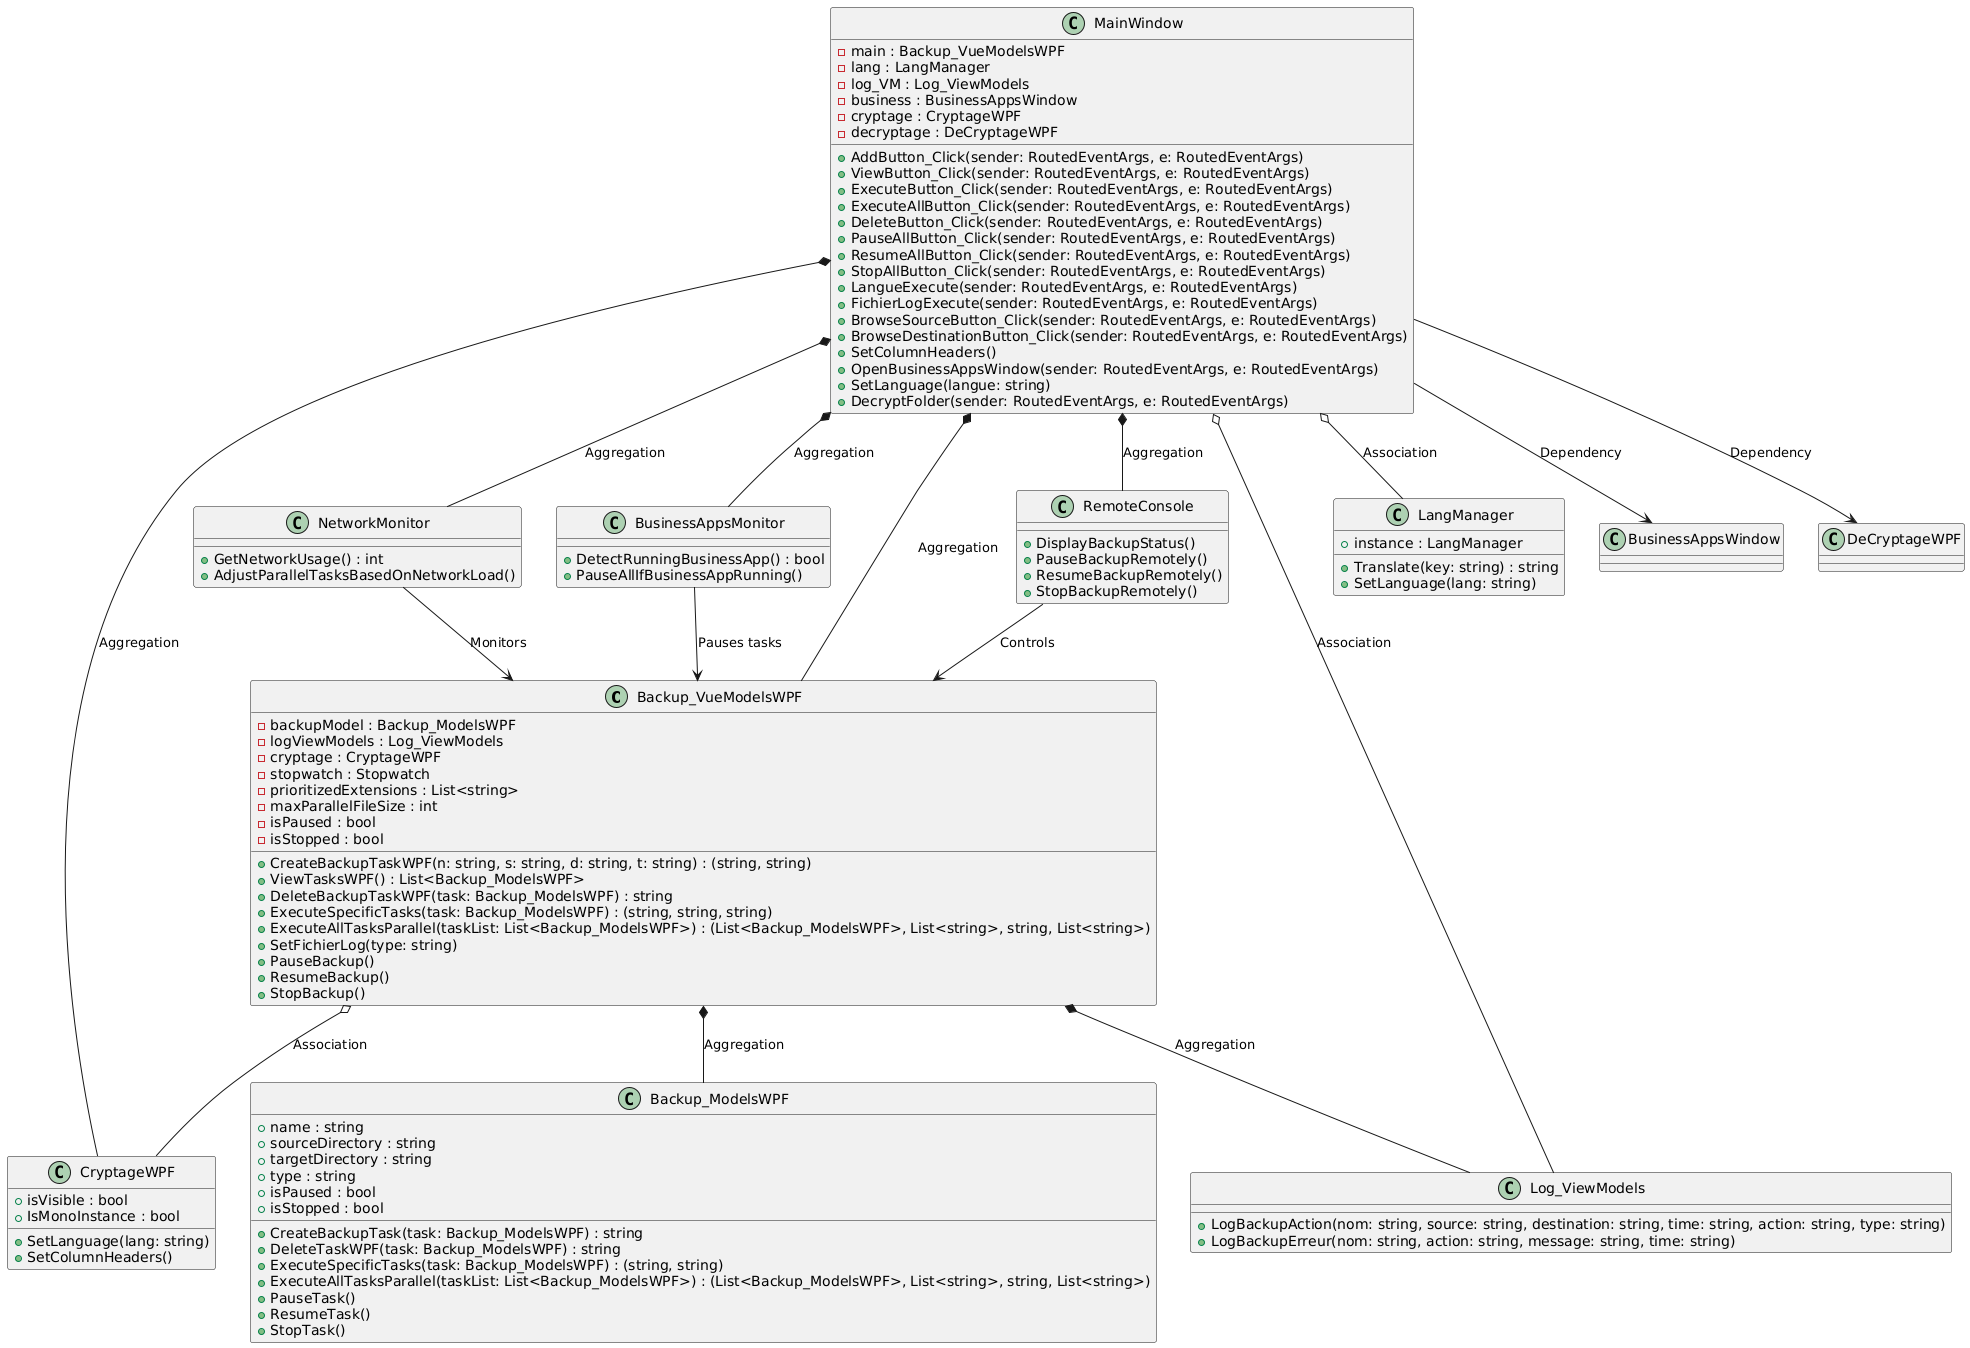

The diagram above was rendered by PlantUML. Its source (embedded in the PNG):
@startuml
class Backup_VueModelsWPF {
    - backupModel : Backup_ModelsWPF
    - logViewModels : Log_ViewModels
    - cryptage : CryptageWPF
    - stopwatch : Stopwatch
    - prioritizedExtensions : List<string>
    - maxParallelFileSize : int
    - isPaused : bool
    - isStopped : bool
    + CreateBackupTaskWPF(n: string, s: string, d: string, t: string) : (string, string)
    + ViewTasksWPF() : List<Backup_ModelsWPF>
    + DeleteBackupTaskWPF(task: Backup_ModelsWPF) : string
    + ExecuteSpecificTasks(task: Backup_ModelsWPF) : (string, string, string)
    + ExecuteAllTasksParallel(taskList: List<Backup_ModelsWPF>) : (List<Backup_ModelsWPF>, List<string>, string, List<string>)
    + SetFichierLog(type: string)
    + PauseBackup()
    + ResumeBackup()
    + StopBackup()
}

class Backup_ModelsWPF {
    + name : string
    + sourceDirectory : string
    + targetDirectory : string
    + type : string
    + isPaused : bool
    + isStopped : bool
    + CreateBackupTask(task: Backup_ModelsWPF) : string
    + DeleteTaskWPF(task: Backup_ModelsWPF) : string
    + ExecuteSpecificTasks(task: Backup_ModelsWPF) : (string, string)
    + ExecuteAllTasksParallel(taskList: List<Backup_ModelsWPF>) : (List<Backup_ModelsWPF>, List<string>, string, List<string>)
    + PauseTask()
    + ResumeTask()
    + StopTask()
}

class Log_ViewModels {
    + LogBackupAction(nom: string, source: string, destination: string, time: string, action: string, type: string)
    + LogBackupErreur(nom: string, action: string, message: string, time: string)
}

class CryptageWPF {
    + isVisible : bool
    + IsMonoInstance : bool
    + SetLanguage(lang: string)
    + SetColumnHeaders()
}

class LangManager {
    + instance : LangManager
    + Translate(key: string) : string
    + SetLanguage(lang: string)
}

class MainWindow {
    - main : Backup_VueModelsWPF
    - lang : LangManager
    - log_VM : Log_ViewModels
    - business : BusinessAppsWindow
    - cryptage : CryptageWPF
    - decryptage : DeCryptageWPF
    + AddButton_Click(sender: RoutedEventArgs, e: RoutedEventArgs)
    + ViewButton_Click(sender: RoutedEventArgs, e: RoutedEventArgs)
    + ExecuteButton_Click(sender: RoutedEventArgs, e: RoutedEventArgs)
    + ExecuteAllButton_Click(sender: RoutedEventArgs, e: RoutedEventArgs)
    + DeleteButton_Click(sender: RoutedEventArgs, e: RoutedEventArgs)
    + PauseAllButton_Click(sender: RoutedEventArgs, e: RoutedEventArgs)
    + ResumeAllButton_Click(sender: RoutedEventArgs, e: RoutedEventArgs)
    + StopAllButton_Click(sender: RoutedEventArgs, e: RoutedEventArgs)
    + LangueExecute(sender: RoutedEventArgs, e: RoutedEventArgs)
    + FichierLogExecute(sender: RoutedEventArgs, e: RoutedEventArgs)
    + BrowseSourceButton_Click(sender: RoutedEventArgs, e: RoutedEventArgs)
    + BrowseDestinationButton_Click(sender: RoutedEventArgs, e: RoutedEventArgs)
    + SetColumnHeaders()
    + OpenBusinessAppsWindow(sender: RoutedEventArgs, e: RoutedEventArgs)
    + SetLanguage(langue: string)
    + DecryptFolder(sender: RoutedEventArgs, e: RoutedEventArgs)
}

class RemoteConsole {
    + DisplayBackupStatus()
    + PauseBackupRemotely()
    + ResumeBackupRemotely()
    + StopBackupRemotely()
}

class NetworkMonitor {
    + GetNetworkUsage() : int
    + AdjustParallelTasksBasedOnNetworkLoad()
}

class BusinessAppsMonitor {
    + DetectRunningBusinessApp() : bool
    + PauseAllIfBusinessAppRunning()
}

' Relations UML mises à jour

MainWindow *-- Backup_VueModelsWPF : "Aggregation"
MainWindow o-- LangManager : "Association"
MainWindow o-- Log_ViewModels : "Association"
MainWindow *-- CryptageWPF : "Aggregation"
MainWindow --> BusinessAppsWindow : "Dependency"
MainWindow --> DeCryptageWPF : "Dependency"
MainWindow *-- RemoteConsole : "Aggregation"
MainWindow *-- NetworkMonitor : "Aggregation"
MainWindow *-- BusinessAppsMonitor : "Aggregation"

Backup_VueModelsWPF *-- Backup_ModelsWPF : "Aggregation"
Backup_VueModelsWPF *-- Log_ViewModels : "Aggregation"
Backup_VueModelsWPF o-- CryptageWPF : "Association"

RemoteConsole --> Backup_VueModelsWPF : "Controls"
NetworkMonitor --> Backup_VueModelsWPF : "Monitors"
BusinessAppsMonitor --> Backup_VueModelsWPF : "Pauses tasks"
@enduml